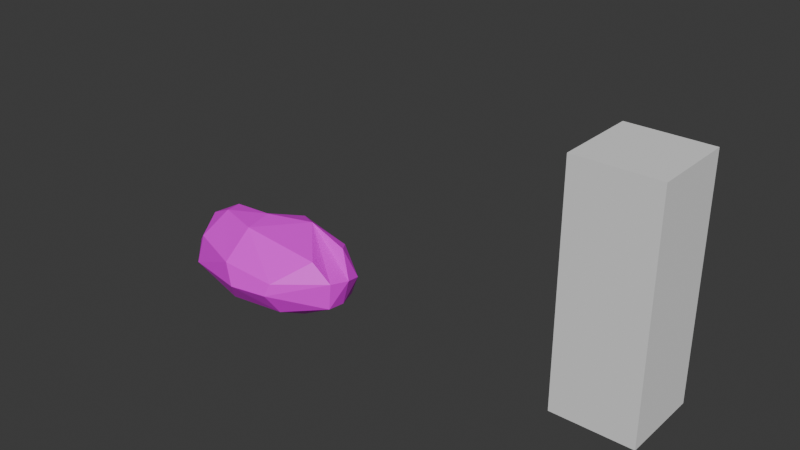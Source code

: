 # Source: Rock.blend  (saved by Blender 4.3.34; exported with 4.5.12 LTS)
import bpy
from mathutils import Matrix  # noqa: F401  (used for matrix-valued properties, if any)

bpy.ops.wm.read_factory_settings(use_empty=True)
scene = bpy.context.scene
scene.name = 'Scene'

# ---- collections
col_generic = bpy.data.collections.new('Generic'); scene.collection.children.link(col_generic)
col_rocks = bpy.data.collections.new('Rocks'); scene.collection.children.link(col_rocks)

# ---- images (referenced by path relative to the original .blend; pixels are not part of the script)
import os
ASSET_DIR = os.environ.get("B2B_ASSET_DIR", "")  # directory of the original .blend (textures are referenced by path, not embedded)
HERE = os.path.dirname(os.path.abspath(__file__))  # packed textures are extracted next to this script under _unpacked/

def load_image(name, relpath, width, height, colorspace="sRGB"):
    """Load a texture the original file referenced (path relative to the .blend, or extracted next to this script)."""
    p = next((c for c in (os.path.join(HERE, relpath), os.path.join(ASSET_DIR, relpath)) if relpath and os.path.exists(c)), "")
    if p:
        img = bpy.data.images.load(p, check_existing=True)
        img.name = name
    else:  # same state as the original file: an image datablock whose file is absent (Cycles renders it pink)
        img = bpy.data.images.new(name, width, height)
        img.source = "FILE"
        img.filepath = "//" + (relpath or name)
    img.colorspace_settings.name = colorspace
    return img
img_uv = load_image('UV', '', 1024, 1024, 'sRGB')

# ---- materials (node trees are filled in below, after node groups)
mat_material = bpy.data.materials.new('Material')

# ---- material node trees
mat_material.use_nodes = True; mat_material.node_tree.nodes.clear()
_N = mat_material.node_tree.nodes; _L = mat_material.node_tree.links
n0 = _N.new('ShaderNodeBsdfPrincipled'); n0.name = 'Principled BSDF'; n0.location = (10, 300)
n1 = _N.new('ShaderNodeOutputMaterial'); n1.name = 'Material Output'; n1.location = (300, 300)
n2 = _N.new('ShaderNodeTexImage'); n2.name = 'Image Texture'; n2.location = (-280, 280)
n2.image = img_uv
_L.new(n0.outputs[0], n1.inputs[0])
_L.new(n2.outputs[0], n0.inputs[0])
n1.is_active_output = True

# ---- world
world_world = bpy.data.worlds.new('World'); scene.world = world_world
world_world.use_nodes = True; world_world.node_tree.nodes.clear()
_N = world_world.node_tree.nodes; _L = world_world.node_tree.links
n0 = _N.new('ShaderNodeOutputWorld'); n0.name = 'World Output'; n0.location = (300, 300)
n1 = _N.new('ShaderNodeBackground'); n1.name = 'Background'; n1.location = (10, 300)
n1.inputs[0].default_value = (0.05088, 0.05088, 0.05088, 1.0)
_L.new(n1.outputs[0], n0.inputs[0])
n0.is_active_output = True
world_world.color = (0.05088, 0.05088, 0.05088)
world_world.sun_shadow_jitter_overblur = 0.0

# ---- meshes
me_cube = bpy.data.meshes.new('Cube')
me_cube.from_pydata([(-100.0, -100.0, 0.0), (-100.0, -100.0, 200.0), (-100.0, 100.0, 0.0), (-100.0, 100.0, 200.0), (100.0, -100.0, 0.0), (100.0, -100.0, 200.0), (100.0, 100.0, 0.0), (100.0, 100.0, 200.0)], [], [(0, 1, 3, 2), (2, 3, 7, 6), (6, 7, 5, 4), (4, 5, 1, 0), (2, 6, 4, 0), (7, 3, 1, 5)])
_uv = me_cube.uv_layers.new(name='UVMap')
_uv.uv.foreach_set('vector', [0.375, 0.0, 0.625, 0.0, 0.625, 0.25, 0.375, 0.25, 0.375, 0.25, 0.625, 0.25, 0.625, 0.5, 0.375, 0.5, 0.375, 0.5, 0.625, 0.5, 0.625, 0.75, 0.375, 0.75, 0.375, 0.75, 0.625, 0.75, 0.625, 1.0, 0.375, 1.0, 0.125, 0.5, 0.375, 0.5, 0.375, 0.75, 0.125, 0.75, 0.625, 0.5, 0.875, 0.5, 0.875, 0.75, 0.625, 0.75])
me_cube.update()
me_cube.normals_split_custom_set([tuple(v) for v in zip(*[iter([-1.0, 0.0, 0.0, -1.0, 0.0, 0.0, -1.0, 0.0, 0.0, -1.0, 0.0, 0.0, 0.0, 1.0, 0.0, 0.0, 1.0, 0.0, 0.0, 1.0, 0.0, 0.0, 1.0, 0.0, 1.0, 0.0, 0.0, 1.0, 0.0, 0.0, 1.0, 0.0, 0.0, 1.0, 0.0, 0.0, 0.0, -1.0, 0.0, 0.0, -1.0, 0.0, 0.0, -1.0, 0.0, 0.0, -1.0, 0.0, 0.0, 0.0, -1.0, 0.0, 0.0, -1.0, 0.0, 0.0, -1.0, 0.0, 0.0, -1.0, 0.0, 0.0, 1.0, 0.0, 0.0, 1.0, 0.0, 0.0, 1.0, 0.0, 0.0, 1.0])] * 3)])
me_sphere = bpy.data.meshes.new('Sphere')
me_sphere.from_pydata([(-7.158, 96.14, 22.55), (-2.048, 100.6, -27.68), (-62.71, 77.29, -63.92), (79.85, 49.64, 80.48), (3.68, 81.39, 62.17), (105.0, 85.16, 28.82), (114.3, 96.84, -18.67), (186.2, 58.58, 51.46), (198.3, 68.26, 5.782), (188.9, 69.24, -36.69), (114.3, 75.05, -54.43), (217.5, 31.37, 62.03), (265.5, 33.61, 8.624), (240.9, 34.5, -37.86), (1.173, 17.15, -90.59), (282.5, -1.557, 22.12), (257.4, 0.9964, -39.62), (212.1, 8.176, -62.58), (264.6, -34.22, 25.37), (256.2, -33.18, -35.33), (163.5, -32.3, -74.13), (200.6, -32.57, 58.72), (128.8, -90.22, 16.81), (116.9, -97.58, -10.48), (128.2, -69.19, -60.32), (3.408, -104.7, -16.38), (-27.98, -94.81, 27.96), (-35.01, -76.64, -67.14), (-19.92, -42.31, 86.18), (-186.9, -55.91, 29.96), (-201.7, -64.8, -35.13), (-114.0, -56.42, -70.49), (-253.2, -25.49, -9.859), (-149.0, -14.26, 82.74), (-225.5, -2.569, 52.69), (-267.4, 2.716, 4.803), (-255.0, 2.204, -42.47), (-226.5, -25.47, -59.27), (-228.4, 33.75, 43.04), (-259.5, 37.61, -14.85), (-84.96, 11.4, -87.6), (-202.5, 69.49, 21.11), (-204.5, 71.84, -24.88), (-227.5, 43.61, -46.51), (-113.6, 56.69, 50.65), (-120.4, 91.14, -22.79), (-35.61, 15.42, 87.53), (-166.6, 22.73, 75.88)], [], [(2, 10, 14), (0, 5, 6), (0, 6, 1), (6, 9, 10), (4, 3, 7), (5, 7, 8), (8, 12, 9), (7, 11, 12), (17, 20, 14), (15, 18, 19), (21, 22, 18), (3, 28, 21), (28, 26, 22), (26, 29, 30), (28, 46, 33), (30, 37, 31), (29, 33, 34), (29, 34, 32), (32, 36, 37), (36, 39, 43), (33, 47, 34), (37, 43, 40), (34, 38, 35), (46, 47, 33), (38, 41, 39), (39, 41, 42), (47, 44, 38), (44, 0, 41), (40, 2, 14), (45, 0, 1), (46, 4, 44), (44, 4, 0), (4, 46, 3), (0, 4, 5), (17, 10, 9, 13), (5, 4, 7), (6, 5, 8), (6, 8, 9), (8, 7, 12), (10, 17, 14), (9, 12, 13), (7, 3, 11), (3, 15, 12, 11), (13, 16, 17), (16, 13, 12, 15), (19, 20, 17, 16), (16, 15, 19), (18, 15, 3, 21), (23, 19, 18, 22), (20, 19, 24), (25, 23, 22, 26), (24, 19, 23), (21, 28, 22), (20, 24, 27), (14, 20, 27), (25, 27, 24, 23), (40, 14, 27, 31), (25, 26, 30), (25, 30, 27), (10, 2, 1, 6), (33, 29, 26, 28), (28, 3, 46), (27, 30, 31), (45, 2, 43, 42), (30, 32, 37), (31, 37, 40), (30, 29, 32), (32, 34, 35), (32, 35, 36), (36, 35, 39), (37, 36, 43), (34, 47, 38), (35, 38, 39), (47, 46, 44), (43, 39, 42), (38, 44, 41), (40, 43, 2), (41, 0, 45), (42, 41, 45), (2, 45, 1)])
_uv = me_sphere.uv_layers.new(name='UVMap')
_uv.uv.foreach_set('vector', [0.3419, 0.5874, 0.2933, 0.3268, 0.4453, 0.4712, 0.1681, 0.5225, 0.1587, 0.3572, 0.2319, 0.3392, 0.1681, 0.5225, 0.2319, 0.3392, 0.2563, 0.5069, 0.2319, 0.3392, 0.2512, 0.2151, 0.2933, 0.3268, 0.09197, 0.5081, 0.02911, 0.3787, 0.1266, 0.2327, 0.1587, 0.3572, 0.1266, 0.2327, 0.1911, 0.2107, 0.1911, 0.2107, 0.1738, 0.09598, 0.2512, 0.2151, 0.1266, 0.2327, 0.1113, 0.1731, 0.1738, 0.09598, 0.3223, 0.1315, 0.4201, 0.1714, 0.4453, 0.4712, 0.1136, 0.04191, 0.08299, 2.433e-08, 0.2779, 0.000211, 0.7292, 0.7386, 0.7667, 0.5838, 0.8346, 0.8015, 0.504, 0.6365, 0.5446, 0.4231, 0.7292, 0.7386, 0.5446, 0.4231, 0.6546, 0.3662, 0.7667, 0.5838, 0.6546, 0.3662, 0.5493, 0.1361, 0.6401, 0.0782, 0.5446, 0.4231, 0.4522, 0.4338, 0.4552, 0.2231, 0.6401, 0.0782, 0.6712, -4.499e-08, 0.7571, 0.1731, 0.5493, 0.1361, 0.4552, 0.2231, 0.4591, 0.07413, 0.5493, 0.1361, 0.4591, 0.07413, 0.5635, -5.148e-08, 0.3146, 1.0, 0.3539, 0.9174, 0.4356, 0.9014, 0.3539, 0.9174, 0.2927, 0.8934, 0.3374, 0.8476, 0.03667, 0.8136, 0.1035, 0.8118, 0.1506, 0.937, 0.4356, 0.9014, 0.3374, 0.8476, 0.4522, 0.633, 0.1506, 0.937, 0.1883, 0.8876, 0.2807, 0.947, -9.916e-09, 0.6062, 0.1035, 0.8118, 0.03667, 0.8136, 0.1883, 0.8876, 0.2213, 0.8166, 0.2927, 0.8934, 0.2927, 0.8934, 0.2213, 0.8166, 0.2885, 0.8059, 0.1035, 0.8118, 0.1324, 0.7009, 0.1883, 0.8876, 0.1324, 0.7009, 0.1681, 0.5225, 0.2213, 0.8166, 0.4522, 0.633, 0.3419, 0.5874, 0.4453, 0.4712, 0.2724, 0.6779, 0.1681, 0.5225, 0.2563, 0.5069, -9.916e-09, 0.6062, 0.09197, 0.5081, 0.1324, 0.7009, 0.1324, 0.7009, 0.09197, 0.5081, 0.1681, 0.5225, 0.09197, 0.5081, -9.916e-09, 0.6062, 0.02911, 0.3787, 0.1681, 0.5225, 0.09197, 0.5081, 0.1587, 0.3572, 0.3223, 0.1315, 0.2933, 0.3268, 0.2512, 0.2151, 0.2486, 0.119, 0.1587, 0.3572, 0.09197, 0.5081, 0.1266, 0.2327, 0.2319, 0.3392, 0.1587, 0.3572, 0.1911, 0.2107, 0.2319, 0.3392, 0.1911, 0.2107, 0.2512, 0.2151, 0.1911, 0.2107, 0.1266, 0.2327, 0.1738, 0.09598, 0.2933, 0.3268, 0.3223, 0.1315, 0.4453, 0.4712, 0.2512, 0.2151, 0.1738, 0.09598, 0.2486, 0.119, 0.1266, 0.2327, 0.02911, 0.3787, 0.1113, 0.1731, 0.02911, 0.3787, 0.1136, 0.04191, 0.1738, 0.09598, 0.1113, 0.1731, 0.2486, 0.119, 0.2563, 0.05633, 0.3223, 0.1315, 0.2563, 0.05633, 0.2486, 0.119, 0.1738, 0.09598, 0.1136, 0.04191, 0.2779, 0.000211, 0.4201, 0.1714, 0.3223, 0.1315, 0.2563, 0.05633, 0.2563, 0.05633, 0.1136, 0.04191, 0.2779, 0.000211, 0.08299, 2.433e-08, 0.1136, 0.04191, 0.02911, 0.3787, 1.197e-08, 0.1301, 0.7982, 0.5483, 0.9291, 0.7516, 0.8346, 0.8015, 0.7667, 0.5838, 0.9625, 0.5782, 0.9291, 0.7516, 0.8885, 0.5391, 0.7391, 0.3837, 0.7982, 0.5483, 0.7667, 0.5838, 0.6546, 0.3662, 0.8885, 0.5391, 0.9291, 0.7516, 0.7982, 0.5483, 0.7292, 0.7386, 0.5446, 0.4231, 0.7667, 0.5838, 0.9625, 0.5782, 0.8885, 0.5391, 0.7971, 0.2915, 0.9584, 0.2887, 0.9625, 0.5782, 0.7971, 0.2915, 0.7391, 0.3837, 0.7971, 0.2915, 0.8885, 0.5391, 0.7982, 0.5483, 0.8818, 0.1526, 0.9584, 0.2887, 0.7971, 0.2915, 0.7571, 0.1731, 0.7391, 0.3837, 0.6546, 0.3662, 0.6401, 0.0782, 0.7391, 0.3837, 0.6401, 0.0782, 0.7971, 0.2915, 0.2933, 0.3268, 0.3419, 0.5874, 0.2563, 0.5069, 0.2319, 0.3392, 0.4552, 0.2231, 0.5493, 0.1361, 0.6546, 0.3662, 0.5446, 0.4231, 0.5446, 0.4231, 0.504, 0.6365, 0.4522, 0.4338, 0.7971, 0.2915, 0.6401, 0.0782, 0.7571, 0.1731, 0.2724, 0.6779, 0.3419, 0.5874, 0.3374, 0.8476, 0.2885, 0.8059, 0.6401, 0.0782, 0.5635, -5.148e-08, 0.6712, -4.499e-08, 0.7571, 0.1731, 0.6712, -4.499e-08, 0.8818, 0.1526, 0.6401, 0.0782, 0.5493, 0.1361, 0.5635, -5.148e-08, 0.3146, 1.0, 0.1506, 0.937, 0.2807, 0.947, 0.3146, 1.0, 0.2807, 0.947, 0.3539, 0.9174, 0.3539, 0.9174, 0.2807, 0.947, 0.2927, 0.8934, 0.4356, 0.9014, 0.3539, 0.9174, 0.3374, 0.8476, 0.1506, 0.937, 0.1035, 0.8118, 0.1883, 0.8876, 0.2807, 0.947, 0.1883, 0.8876, 0.2927, 0.8934, 0.1035, 0.8118, -9.916e-09, 0.6062, 0.1324, 0.7009, 0.3374, 0.8476, 0.2927, 0.8934, 0.2885, 0.8059, 0.1883, 0.8876, 0.1324, 0.7009, 0.2213, 0.8166, 0.4522, 0.633, 0.3374, 0.8476, 0.3419, 0.5874, 0.2213, 0.8166, 0.1681, 0.5225, 0.2724, 0.6779, 0.2885, 0.8059, 0.2213, 0.8166, 0.2724, 0.6779, 0.3419, 0.5874, 0.2724, 0.6779, 0.2563, 0.5069])
me_sphere.materials.append(mat_material)
me_sphere.update()

# ---- objects
ob_scaleref = bpy.data.objects.new('.ScaleRef', me_cube)
ob_sm_rock_1 = bpy.data.objects.new('sm_Rock 1', me_sphere)

# ---- transforms, parenting, visibility, modifiers, constraints
ob_scaleref.location = (697.8, 0.0, 0.0)
ob_scaleref.scale = (0.7, 0.7, 2.0)
ob_sm_rock_1.location = (0.0, 0.0, 0.0)
ob_sm_rock_1.scale = (0.651, 1.0, 0.8348)

# ---- collection membership
col_generic.objects.link(ob_scaleref)
col_rocks.objects.link(ob_sm_rock_1)

# ---- scene / render settings (as saved in the file)
scene.frame_start = 1; scene.frame_end = 250; scene.frame_set(44)
scene.render.engine = 'BLENDER_EEVEE_NEXT'
scene.unit_settings.scale_length = 0.01
bpy.context.view_layer.update()

# ---- added for rendering (the .blend has no active camera and no usable light): camera, sun
cam_auto = bpy.data.cameras.new('AutoCamera')
cam_auto.lens = 50.0
cam_auto.sensor_width = 36.0
cam_auto.clip_end = 17454.6
ob_auto_camera = bpy.data.objects.new('AutoCamera', cam_auto)
scene.collection.objects.link(ob_auto_camera)
ob_auto_camera.location = (1291.42, -1195.53, 957.841)
ob_auto_camera.rotation_euler = (1.09748, -7.21219e-08, 0.694738)
scene.camera = ob_auto_camera
light_auto_sun = bpy.data.lights.new('AutoSun', 'SUN')
light_auto_sun.energy = 3.0
light_auto_sun.angle = 0.0523599
ob_auto_sun = bpy.data.objects.new('AutoSun', light_auto_sun)
scene.collection.objects.link(ob_auto_sun)
ob_auto_sun.rotation_euler = (0.872665, 0.174533, 0.523599)
bpy.context.view_layer.update()
